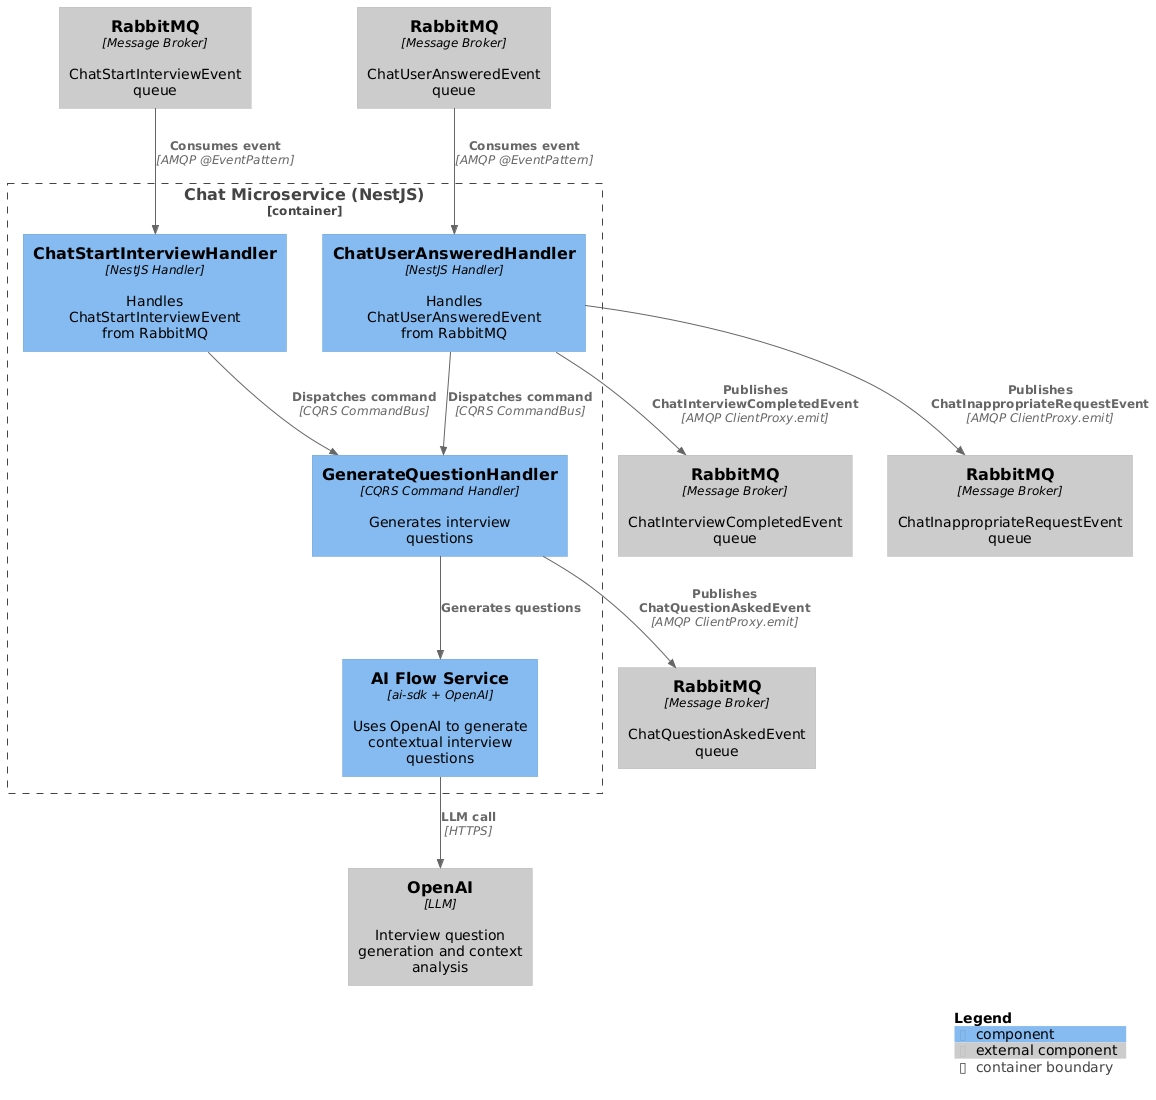

The diagram above was rendered by PlantUML. Its source (embedded in the PNG):
@startuml C4_Component_Chat
!include https://raw.githubusercontent.com/plantuml-stdlib/C4-PlantUML/master/C4_Component.puml

Container_Boundary(chat, "Chat Microservice (NestJS)") {
  Component(start_handler, "ChatStartInterviewHandler", "NestJS Handler", "Handles ChatStartInterviewEvent from RabbitMQ")
  Component(answer_handler, "ChatUserAnsweredHandler", "NestJS Handler", "Handles ChatUserAnsweredEvent from RabbitMQ")
  Component(question_handler, "GenerateQuestionHandler", "CQRS Command Handler", "Generates interview questions")
  Component(ai_flow, "AI Flow Service", "ai-sdk + OpenAI", "Uses OpenAI to generate contextual interview questions")
}

Component_Ext(rabbitmq_in_start, "RabbitMQ", "Message Broker", "ChatStartInterviewEvent queue")
Component_Ext(rabbitmq_in_answer, "RabbitMQ", "Message Broker", "ChatUserAnsweredEvent queue")
Component_Ext(rabbitmq_out_question, "RabbitMQ", "Message Broker", "ChatQuestionAskedEvent queue")
Component_Ext(rabbitmq_out_completed, "RabbitMQ", "Message Broker", "ChatInterviewCompletedEvent queue")
Component_Ext(rabbitmq_out_inappropriate, "RabbitMQ", "Message Broker", "ChatInappropriateRequestEvent queue")
Component_Ext(openai, "OpenAI", "LLM", "Interview question generation and context analysis")

Rel(rabbitmq_in_start, start_handler, "Consumes event", "AMQP @EventPattern")
Rel(start_handler, question_handler, "Dispatches command", "CQRS CommandBus")
Rel(question_handler, ai_flow, "Generates questions")
Rel(ai_flow, openai, "LLM call", "HTTPS")
Rel(question_handler, rabbitmq_out_question, "Publishes ChatQuestionAskedEvent", "AMQP ClientProxy.emit")

Rel(rabbitmq_in_answer, answer_handler, "Consumes event", "AMQP @EventPattern")
Rel(answer_handler, question_handler, "Dispatches command", "CQRS CommandBus")
Rel(answer_handler, rabbitmq_out_completed, "Publishes ChatInterviewCompletedEvent", "AMQP ClientProxy.emit")
Rel(answer_handler, rabbitmq_out_inappropriate, "Publishes ChatInappropriateRequestEvent", "AMQP ClientProxy.emit")

SHOW_LEGEND()
@enduml